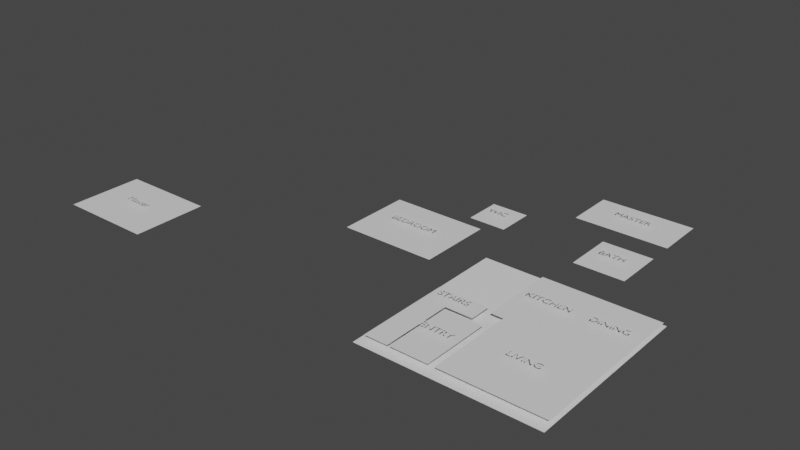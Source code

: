 # Source: 02.blend  (saved by Blender 2.91.10; exported with 4.5.12 LTS)
import bpy
from mathutils import Matrix  # noqa: F401  (used for matrix-valued properties, if any)

bpy.ops.wm.read_factory_settings(use_empty=True)
scene = bpy.context.scene
scene.name = 'Scene'

# ---- collections
col_collection = bpy.data.collections.new('Collection'); scene.collection.children.link(col_collection)

# ---- materials (node trees are filled in below, after node groups)
mat_bounds_room = bpy.data.materials.new('bounds_room')
mat_bounds_room.use_transparent_shadow = False
mat_bounds_room.diffuse_color = (0.8, 0.1878, 0.1781, 1.0)

# ---- material node trees
mat_bounds_room.use_nodes = True; mat_bounds_room.node_tree.nodes.clear()
_N = mat_bounds_room.node_tree.nodes; _L = mat_bounds_room.node_tree.links
n0 = _N.new('ShaderNodeBsdfPrincipled'); n0.name = 'Principled BSDF'; n0.location = (10, 300)
n0.distribution = 'GGX'
n0.subsurface_method = 'BURLEY'
n0.inputs[3].default_value = 1.45
n0.inputs[27].default_value = (0.0, 0.0, 0.0, 1.0)
n0.inputs[28].default_value = 1.0
n1 = _N.new('ShaderNodeOutputMaterial'); n1.name = 'Material Output'; n1.location = (300, 300)
_L.new(n0.outputs[0], n1.inputs[0])
n1.is_active_output = True

# ---- world
world_world = bpy.data.worlds.new('World'); scene.world = world_world
world_world.use_nodes = True; world_world.node_tree.nodes.clear()
_N = world_world.node_tree.nodes; _L = world_world.node_tree.links
n0 = _N.new('ShaderNodeOutputWorld'); n0.name = 'World Output'; n0.location = (300, 300)
n1 = _N.new('ShaderNodeBackground'); n1.name = 'Background'; n1.location = (10, 300)
n1.inputs[0].default_value = (0.05088, 0.05088, 0.05088, 1.0)
_L.new(n1.outputs[0], n0.inputs[0])
n0.is_active_output = True
world_world.color = (0.05088, 0.05088, 0.05088)
world_world.use_sun_shadow = False
world_world.sun_shadow_jitter_overblur = 0.0

# ---- meshes
me_plane = bpy.data.meshes.new('Plane')
me_plane.from_pydata([(0.0, 0.0, 0.0), (2.0, 0.0, 0.0), (0.0, 9.925, 0.0), (2.0, 9.925, 0.0)], [], [(0, 1, 3, 2)])
_uv = me_plane.uv_layers.new(name='UVMap')
_uv.uv.foreach_set('vector', [0.0, 0.0, 1.0, 0.0, 1.0, 1.0, 0.0, 1.0])
me_plane.use_remesh_fix_poles = True
me_plane.use_remesh_preserve_attributes = False
me_plane.use_mirror_vertex_groups = False
me_plane.update()
me_plane_002 = bpy.data.meshes.new('Plane.002')
me_plane_002.from_pydata([(0.0, 0.0, 0.0), (2.0, 0.0, 0.0), (0.0, 9.925, 0.0), (2.0, 9.925, 0.0)], [], [(0, 1, 3, 2)])
_uv = me_plane_002.uv_layers.new(name='UVMap')
_uv.uv.foreach_set('vector', [0.0, 0.0, 1.0, 0.0, 1.0, 1.0, 0.0, 1.0])
me_plane_002.materials.append(mat_bounds_room)
me_plane_002.use_remesh_fix_poles = True
me_plane_002.use_remesh_preserve_attributes = False
me_plane_002.use_mirror_vertex_groups = False
me_plane_002.update()
me_plane_007 = bpy.data.meshes.new('Plane.007')
me_plane_007.from_pydata([(0.0, 0.0, 0.0), (2.0, 0.0, 0.0), (0.0, 9.925, 0.0), (2.0, 9.925, 0.0)], [], [(0, 1, 3, 2)])
_uv = me_plane_007.uv_layers.new(name='UVMap')
_uv.uv.foreach_set('vector', [0.0, 0.0, 1.0, 0.0, 1.0, 1.0, 0.0, 1.0])
me_plane_007.materials.append(mat_bounds_room)
me_plane_007.use_remesh_fix_poles = True
me_plane_007.use_remesh_preserve_attributes = False
me_plane_007.use_mirror_vertex_groups = False
me_plane_007.update()
me_plane_008 = bpy.data.meshes.new('Plane.008')
me_plane_008.from_pydata([(0.0, 0.0, 0.0), (2.0, 0.0, 0.0), (0.0, 9.925, 0.0), (2.0, 9.925, 0.0)], [], [(0, 1, 3, 2)])
_uv = me_plane_008.uv_layers.new(name='UVMap')
_uv.uv.foreach_set('vector', [0.0, 0.0, 1.0, 0.0, 1.0, 1.0, 0.0, 1.0])
me_plane_008.materials.append(mat_bounds_room)
me_plane_008.use_remesh_fix_poles = True
me_plane_008.use_remesh_preserve_attributes = False
me_plane_008.use_mirror_vertex_groups = False
me_plane_008.update()
me_plane_009 = bpy.data.meshes.new('Plane.009')
me_plane_009.from_pydata([(0.0, 0.0, 0.0), (2.0, 0.0, 0.0), (0.0, 9.925, 0.0), (2.0, 9.925, 0.0)], [], [(0, 1, 3, 2)])
_uv = me_plane_009.uv_layers.new(name='UVMap')
_uv.uv.foreach_set('vector', [0.0, 0.0, 1.0, 0.0, 1.0, 1.0, 0.0, 1.0])
me_plane_009.materials.append(mat_bounds_room)
me_plane_009.use_remesh_fix_poles = True
me_plane_009.use_remesh_preserve_attributes = False
me_plane_009.use_mirror_vertex_groups = False
me_plane_009.update()
me_plane_010 = bpy.data.meshes.new('Plane.010')
me_plane_010.from_pydata([(0.0, 0.0, 0.0), (2.0, 0.0, 0.0), (0.0, 9.925, 0.0), (2.0, 9.925, 0.0)], [], [(0, 1, 3, 2)])
_uv = me_plane_010.uv_layers.new(name='UVMap')
_uv.uv.foreach_set('vector', [0.0, 0.0, 1.0, 0.0, 1.0, 1.0, 0.0, 1.0])
me_plane_010.materials.append(mat_bounds_room)
me_plane_010.use_remesh_fix_poles = True
me_plane_010.use_remesh_preserve_attributes = False
me_plane_010.use_mirror_vertex_groups = False
me_plane_010.update()
me_plane_011 = bpy.data.meshes.new('Plane.011')
me_plane_011.from_pydata([(0.0, 0.0, 0.0), (2.0, 0.0, 0.0), (0.0, 9.925, 0.0), (2.0, 9.925, 0.0)], [], [(0, 1, 3, 2)])
_uv = me_plane_011.uv_layers.new(name='UVMap')
_uv.uv.foreach_set('vector', [0.0, 0.0, 1.0, 0.0, 1.0, 1.0, 0.0, 1.0])
me_plane_011.materials.append(mat_bounds_room)
me_plane_011.use_remesh_fix_poles = True
me_plane_011.use_remesh_preserve_attributes = False
me_plane_011.use_mirror_vertex_groups = False
me_plane_011.update()
me_plane_001 = bpy.data.meshes.new('Plane.001')
me_plane_001.from_pydata([(0.0, 0.0, 0.0), (2.0, 0.0, 0.0), (0.0, 9.925, 0.0), (2.0, 9.925, 0.0)], [], [(0, 1, 3, 2)])
_uv = me_plane_001.uv_layers.new(name='UVMap')
_uv.uv.foreach_set('vector', [0.0, 0.0, 1.0, 0.0, 1.0, 1.0, 0.0, 1.0])
me_plane_001.materials.append(mat_bounds_room)
me_plane_001.use_remesh_fix_poles = True
me_plane_001.use_remesh_preserve_attributes = False
me_plane_001.use_mirror_vertex_groups = False
me_plane_001.update()
me_plane_003 = bpy.data.meshes.new('Plane.003')
me_plane_003.from_pydata([(0.0, 0.0, 0.0), (2.0, 0.0, 0.0), (0.0, 9.925, 0.0), (2.0, 9.925, 0.0)], [], [(0, 1, 3, 2)])
_uv = me_plane_003.uv_layers.new(name='UVMap')
_uv.uv.foreach_set('vector', [0.0, 0.0, 1.0, 0.0, 1.0, 1.0, 0.0, 1.0])
me_plane_003.materials.append(mat_bounds_room)
me_plane_003.use_remesh_fix_poles = True
me_plane_003.use_remesh_preserve_attributes = False
me_plane_003.use_mirror_vertex_groups = False
me_plane_003.update()
me_plane_004 = bpy.data.meshes.new('Plane.004')
me_plane_004.from_pydata([(0.0, 0.0, 0.0), (2.0, 0.0, 0.0), (0.0, 9.925, 0.0), (2.0, 9.925, 0.0)], [], [(0, 1, 3, 2)])
_uv = me_plane_004.uv_layers.new(name='UVMap')
_uv.uv.foreach_set('vector', [0.0, 0.0, 1.0, 0.0, 1.0, 1.0, 0.0, 1.0])
me_plane_004.materials.append(mat_bounds_room)
me_plane_004.use_remesh_fix_poles = True
me_plane_004.use_remesh_preserve_attributes = False
me_plane_004.use_mirror_vertex_groups = False
me_plane_004.update()
me_plane_005 = bpy.data.meshes.new('Plane.005')
me_plane_005.from_pydata([(0.0, 0.0, 0.0), (0.0, 9.925, 0.0), (2.0, 9.925, 0.0), (0.925, 0.0, 0.0), (0.925, 9.925, 0.0), (0.0, 7.609, 0.0), (2.0, 7.609, 0.0), (0.925, 7.609, 0.0)], [], [(7, 6, 2, 4), (5, 7, 4, 1), (0, 3, 7, 5)])
_uv = me_plane_005.uv_layers.new(name='UVMap')
_uv.uv.foreach_set('vector', [0.4, 0.95, 1.0, 0.95, 1.0, 1.0, 0.4, 1.0, 0.0, 0.95, 0.4, 0.95, 0.4, 1.0, 0.0, 1.0, 0.0, 0.0, 0.4, 0.0, 0.4, 0.95, 0.0, 0.95])
me_plane_005.materials.append(mat_bounds_room)
me_plane_005.use_remesh_fix_poles = True
me_plane_005.use_remesh_preserve_attributes = False
me_plane_005.use_mirror_vertex_groups = False
me_plane_005.update()

# ---- curves / text
txt_text = bpy.data.curves.new('Text', 'FONT')
txt_text.dimensions = '2D'
txt_text.body = 'Master'
txt_text.use_path_clamp = True
txt_text.align_x = 'CENTER'
txt_text.align_y = 'CENTER'
txt_text.size = 0.5
txt_text_001 = bpy.data.curves.new('Text.001', 'FONT')
txt_text_001.dimensions = '2D'
txt_text_001.body = 'MASTER'
txt_text_001.use_path_clamp = True
txt_text_001.align_x = 'CENTER'
txt_text_001.align_y = 'CENTER'
txt_text_001.size = 0.5
txt_text_002 = bpy.data.curves.new('Text.002', 'FONT')
txt_text_002.dimensions = '2D'
txt_text_002.body = 'KITCHEN'
txt_text_002.use_path_clamp = True
txt_text_002.align_x = 'CENTER'
txt_text_002.align_y = 'CENTER'
txt_text_002.size = 0.5
txt_text_003 = bpy.data.curves.new('Text.003', 'FONT')
txt_text_003.dimensions = '2D'
txt_text_003.body = 'LIVING'
txt_text_003.use_path_clamp = True
txt_text_003.align_x = 'CENTER'
txt_text_003.align_y = 'CENTER'
txt_text_003.size = 0.5
txt_text_004 = bpy.data.curves.new('Text.004', 'FONT')
txt_text_004.dimensions = '2D'
txt_text_004.body = 'BEDROOM'
txt_text_004.use_path_clamp = True
txt_text_004.align_x = 'CENTER'
txt_text_004.align_y = 'CENTER'
txt_text_004.size = 0.5
txt_text_005 = bpy.data.curves.new('Text.005', 'FONT')
txt_text_005.dimensions = '2D'
txt_text_005.body = 'WIC'
txt_text_005.use_path_clamp = True
txt_text_005.align_x = 'CENTER'
txt_text_005.align_y = 'CENTER'
txt_text_005.size = 0.5
txt_text_006 = bpy.data.curves.new('Text.006', 'FONT')
txt_text_006.dimensions = '2D'
txt_text_006.body = 'ENTRY'
txt_text_006.use_path_clamp = True
txt_text_006.align_x = 'CENTER'
txt_text_006.align_y = 'CENTER'
txt_text_006.size = 0.5
txt_text_007 = bpy.data.curves.new('Text.007', 'FONT')
txt_text_007.dimensions = '2D'
txt_text_007.body = 'BATH'
txt_text_007.use_path_clamp = True
txt_text_007.align_x = 'CENTER'
txt_text_007.align_y = 'CENTER'
txt_text_007.size = 0.5
txt_text_008 = bpy.data.curves.new('Text.008', 'FONT')
txt_text_008.dimensions = '2D'
txt_text_008.body = 'DINING'
txt_text_008.use_path_clamp = True
txt_text_008.align_x = 'CENTER'
txt_text_008.align_y = 'CENTER'
txt_text_008.size = 0.5
txt_text_009 = bpy.data.curves.new('Text.009', 'FONT')
txt_text_009.dimensions = '2D'
txt_text_009.body = 'STAIRS'
txt_text_009.use_path_clamp = True
txt_text_009.align_x = 'CENTER'
txt_text_009.align_y = 'CENTER'
txt_text_009.size = 0.5

# ---- objects
ob_plane = bpy.data.objects.new('Plane', me_plane)
ob_bounds_room = bpy.data.objects.new('bounds_room', me_plane_002)
ob_text = bpy.data.objects.new('Text', txt_text)
ob_bounds_room_001 = bpy.data.objects.new('bounds_room.001', me_plane_007)
ob_text_001 = bpy.data.objects.new('Text.001', txt_text_001)
ob_bounds_room_002 = bpy.data.objects.new('bounds_room.002', me_plane_008)
ob_text_002 = bpy.data.objects.new('Text.002', txt_text_002)
ob_bounds_room_003 = bpy.data.objects.new('bounds_room.003', me_plane_009)
ob_text_003 = bpy.data.objects.new('Text.003', txt_text_003)
ob_bounds_room_004 = bpy.data.objects.new('bounds_room.004', me_plane_010)
ob_text_004 = bpy.data.objects.new('Text.004', txt_text_004)
ob_bounds_room_005 = bpy.data.objects.new('bounds_room.005', me_plane_011)
ob_text_005 = bpy.data.objects.new('Text.005', txt_text_005)
ob_bounds_room_006 = bpy.data.objects.new('bounds_room.006', me_plane_001)
ob_text_006 = bpy.data.objects.new('Text.006', txt_text_006)
ob_bounds_room_007 = bpy.data.objects.new('bounds_room.007', me_plane_003)
ob_text_007 = bpy.data.objects.new('Text.007', txt_text_007)
ob_bounds_room_008 = bpy.data.objects.new('bounds_room.008', me_plane_004)
ob_text_008 = bpy.data.objects.new('Text.008', txt_text_008)
ob_bounds_room_009 = bpy.data.objects.new('bounds_room.009', me_plane_005)
ob_text_009 = bpy.data.objects.new('Text.009', txt_text_009)

# ---- transforms, parenting, visibility, modifiers, constraints
ob_plane.location = (0.0, 0.0, -0.9144)
ob_plane.scale = (4.267, 0.8599, 1.0)
ob_plane.lineart.crease_threshold = 0.0
ob_bounds_room.location = (-17.37, 0.0, -0.6096)
ob_bounds_room.scale = (2.337, 0.3685, 1.0)
ob_bounds_room.lineart.crease_threshold = 0.0
ob_text.parent = ob_bounds_room
ob_text.matrix_parent_inverse = Matrix(((0.4279, -0.0, 0.0, -0.1304), (-0.0, 2.713, -0.0, -0.8271), (0.0, -0.0, 1.0, 0.6096), (-0.0, 0.0, -0.0, 1.0)))
ob_text.location = (2.642, 2.134, -0.3048)
ob_text.lineart.crease_threshold = 0.0
ob_bounds_room_001.location = (1.219, 13.72, -0.6096)
ob_bounds_room_001.scale = (2.286, 0.2457, 1.0)
ob_bounds_room_001.lineart.crease_threshold = 0.0
ob_text_001.parent = ob_bounds_room_001
ob_text_001.matrix_parent_inverse = Matrix(((0.4279, -0.0, 0.0, -0.1304), (-0.0, 2.713, -0.0, -0.8271), (0.0, -0.0, 1.0, 0.6096), (-0.0, 0.0, -0.0, 1.0)))
ob_text_001.location = (2.642, 2.134, -0.3048)
ob_text_001.lineart.crease_threshold = 0.0
_c = ob_text_001.constraints.new('LIMIT_SCALE'); _c.name = 'Limit Scale'
_c.use_min_x = True
_c.use_min_y = True
_c.use_min_z = True
_c.use_max_x = True
_c.use_max_y = True
_c.use_max_z = True
_c.min_x = 1.0
_c.min_y = 1.0
_c.min_z = 1.0
_c.max_x = 1.0
_c.max_y = 1.0
_c.max_z = 1.0
ob_bounds_room_002.location = (3.048, 4.572, -0.6096)
ob_bounds_room_002.scale = (1.524, 0.3685, 1.0)
ob_bounds_room_002.lineart.crease_threshold = 0.0
ob_text_002.parent = ob_bounds_room_002
ob_text_002.matrix_parent_inverse = Matrix(((0.4279, -0.0, 0.0, -0.1304), (-0.0, 2.713, -0.0, -0.8271), (0.0, -0.0, 1.0, 0.6096), (-0.0, 0.0, -0.0, 1.0)))
ob_text_002.location = (2.642, 2.134, -0.3048)
ob_text_002.lineart.crease_threshold = 0.0
_c = ob_text_002.constraints.new('LIMIT_SCALE'); _c.name = 'Limit Scale'
_c.use_min_x = True
_c.use_min_y = True
_c.use_min_z = True
_c.use_max_x = True
_c.use_max_y = True
_c.use_max_z = True
_c.min_x = 1.0
_c.min_y = 1.0
_c.min_z = 1.0
_c.max_x = 1.0
_c.max_y = 1.0
_c.max_z = 1.0
ob_bounds_room_003.location = (3.658, 0.3048, -0.6096)
ob_bounds_room_003.scale = (2.438, 0.43, 1.0)
ob_bounds_room_003.lineart.crease_threshold = 0.0
ob_text_003.parent = ob_bounds_room_003
ob_text_003.matrix_parent_inverse = Matrix(((0.4279, -0.0, 0.0, -0.1304), (-0.0, 2.713, -0.0, -0.8271), (0.0, -0.0, 1.0, 0.6096), (-0.0, 0.0, -0.0, 1.0)))
ob_text_003.location = (2.642, 2.134, -0.3048)
ob_text_003.lineart.crease_threshold = 0.0
_c = ob_text_003.constraints.new('LIMIT_SCALE'); _c.name = 'Limit Scale'
_c.use_min_x = True
_c.use_min_y = True
_c.use_min_z = True
_c.use_max_x = True
_c.use_max_y = True
_c.use_max_z = True
_c.min_x = 1.0
_c.min_y = 1.0
_c.min_z = 1.0
_c.max_x = 1.0
_c.max_y = 1.0
_c.max_z = 1.0
ob_bounds_room_004.location = (-6.096, 6.401, -0.6096)
ob_bounds_room_004.scale = (2.337, 0.3685, 1.0)
ob_bounds_room_004.lineart.crease_threshold = 0.0
ob_text_004.parent = ob_bounds_room_004
ob_text_004.matrix_parent_inverse = Matrix(((0.4279, -0.0, 0.0, -0.1304), (-0.0, 2.713, -0.0, -0.8271), (0.0, -0.0, 1.0, 0.6096), (-0.0, 0.0, -0.0, 1.0)))
ob_text_004.location = (2.642, 2.134, -0.3048)
ob_text_004.lineart.crease_threshold = 0.0
ob_bounds_room_005.location = (-2.438, 10.67, -0.6096)
ob_bounds_room_005.scale = (0.9144, 0.1843, 1.0)
ob_bounds_room_005.lineart.crease_threshold = 0.0
ob_text_005.parent = ob_bounds_room_005
ob_text_005.matrix_parent_inverse = Matrix(((0.4279, -0.0, 0.0, -0.1304), (-0.0, 2.713, -0.0, -0.8271), (0.0, -0.0, 1.0, 0.6096), (-0.0, 0.0, -0.0, 1.0)))
ob_text_005.location = (2.642, 2.134, -0.3048)
ob_text_005.lineart.crease_threshold = 0.0
_c = ob_text_005.constraints.new('LIMIT_SCALE'); _c.name = 'Limit Scale'
_c.use_min_x = True
_c.use_min_y = True
_c.use_min_z = True
_c.use_max_x = True
_c.use_max_y = True
_c.use_max_z = True
_c.min_x = 1.0
_c.min_y = 1.0
_c.min_z = 1.0
_c.max_x = 1.0
_c.max_y = 1.0
_c.max_z = 1.0
ob_bounds_room_006.location = (1.524, 0.3048, -0.6096)
ob_bounds_room_006.scale = (0.9144, 0.3378, 1.0)
ob_bounds_room_006.lineart.crease_threshold = 0.0
ob_text_006.parent = ob_bounds_room_006
ob_text_006.matrix_parent_inverse = Matrix(((0.4279, -0.0, 0.0, -0.1304), (-0.0, 2.713, -0.0, -0.8271), (0.0, -0.0, 1.0, 0.6096), (-0.0, 0.0, -0.0, 1.0)))
ob_text_006.location = (2.642, 2.134, -0.3048)
ob_text_006.lineart.crease_threshold = 0.0
_c = ob_text_006.constraints.new('LIMIT_SCALE'); _c.name = 'Limit Scale'
_c.use_min_x = True
_c.use_min_y = True
_c.use_min_z = True
_c.use_max_x = True
_c.use_max_y = True
_c.use_max_z = True
_c.min_x = 1.0
_c.min_y = 1.0
_c.min_z = 1.0
_c.max_x = 1.0
_c.max_y = 1.0
_c.max_z = 1.0
ob_bounds_room_007.location = (3.353, 10.06, -0.6096)
ob_bounds_room_007.scale = (1.219, 0.2457, 1.0)
ob_bounds_room_007.lineart.crease_threshold = 0.0
ob_text_007.parent = ob_bounds_room_007
ob_text_007.matrix_parent_inverse = Matrix(((0.4279, -0.0, 0.0, -0.1304), (-0.0, 2.713, -0.0, -0.8271), (0.0, -0.0, 1.0, 0.6096), (-0.0, 0.0, -0.0, 1.0)))
ob_text_007.location = (2.642, 2.134, -0.3048)
ob_text_007.lineart.crease_threshold = 0.0
_c = ob_text_007.constraints.new('LIMIT_SCALE'); _c.name = 'Limit Scale'
_c.use_min_x = True
_c.use_min_y = True
_c.use_min_z = True
_c.use_max_x = True
_c.use_max_y = True
_c.use_max_z = True
_c.min_x = 1.0
_c.min_y = 1.0
_c.min_z = 1.0
_c.max_x = 1.0
_c.max_y = 1.0
_c.max_z = 1.0
ob_bounds_room_008.location = (6.096, 4.572, -0.6096)
ob_bounds_room_008.scale = (1.219, 0.3685, 1.0)
ob_bounds_room_008.lineart.crease_threshold = 0.0
ob_text_008.parent = ob_bounds_room_008
ob_text_008.matrix_parent_inverse = Matrix(((0.4279, -0.0, 0.0, -0.1304), (-0.0, 2.713, -0.0, -0.8271), (0.0, -0.0, 1.0, 0.6096), (-0.0, 0.0, -0.0, 1.0)))
ob_text_008.location = (2.642, 2.134, -0.3048)
ob_text_008.lineart.crease_threshold = 0.0
_c = ob_text_008.constraints.new('LIMIT_SCALE'); _c.name = 'Limit Scale'
_c.use_min_x = True
_c.use_min_y = True
_c.use_min_z = True
_c.use_max_x = True
_c.use_max_y = True
_c.use_max_z = True
_c.min_x = 1.0
_c.min_y = 1.0
_c.min_z = 1.0
_c.max_x = 1.0
_c.max_y = 1.0
_c.max_z = 1.0
ob_bounds_room_009.location = (0.3048, 0.3048, -0.6096)
ob_bounds_room_009.scale = (1.219, 0.4607, 1.0)
ob_bounds_room_009.lineart.crease_threshold = 0.0
ob_text_009.parent = ob_bounds_room_009
ob_text_009.matrix_parent_inverse = Matrix(((0.4279, -0.0, 0.0, -0.1304), (-0.0, 2.713, -0.0, -0.8271), (0.0, -0.0, 1.0, 0.6096), (-0.0, 0.0, -0.0, 1.0)))
ob_text_009.location = (2.642, 3.475, -0.3048)
ob_text_009.lineart.crease_threshold = 0.0
_c = ob_text_009.constraints.new('LIMIT_SCALE'); _c.name = 'Limit Scale'
_c.use_min_x = True
_c.use_min_y = True
_c.use_min_z = True
_c.use_max_x = True
_c.use_max_y = True
_c.use_max_z = True
_c.min_x = 1.0
_c.min_y = 1.0
_c.min_z = 1.0
_c.max_x = 1.0
_c.max_y = 1.0
_c.max_z = 1.0

# ---- collection membership
col_collection.objects.link(ob_plane)
col_collection.objects.link(ob_bounds_room)
col_collection.objects.link(ob_text)
col_collection.objects.link(ob_bounds_room_001)
col_collection.objects.link(ob_text_001)
col_collection.objects.link(ob_bounds_room_002)
col_collection.objects.link(ob_text_002)
col_collection.objects.link(ob_bounds_room_003)
col_collection.objects.link(ob_text_003)
col_collection.objects.link(ob_bounds_room_004)
col_collection.objects.link(ob_text_004)
col_collection.objects.link(ob_bounds_room_005)
col_collection.objects.link(ob_text_005)
col_collection.objects.link(ob_bounds_room_006)
col_collection.objects.link(ob_text_006)
col_collection.objects.link(ob_bounds_room_007)
col_collection.objects.link(ob_text_007)
col_collection.objects.link(ob_bounds_room_008)
col_collection.objects.link(ob_text_008)
col_collection.objects.link(ob_bounds_room_009)
col_collection.objects.link(ob_text_009)

# ---- scene / render settings (as saved in the file)
scene.frame_start = 1; scene.frame_end = 250; scene.frame_set(0)
scene.render.engine = 'BLENDER_EEVEE_NEXT'
scene.cycles.use_denoising = False
scene.cycles.samples = 128
scene.cycles.sampling_pattern = 'TABULATED_SOBOL'
scene.cycles.use_adaptive_sampling = False
scene.cycles.use_light_tree = False
scene.view_settings.view_transform = 'Filmic'
bpy.context.view_layer.update()

# ---- added for rendering (the .blend has no active camera and no usable light): camera, sun
cam_auto = bpy.data.cameras.new('AutoCamera')
cam_auto.lens = 50.0
cam_auto.sensor_width = 36.0
cam_auto.clip_end = 1000.0
ob_auto_camera = bpy.data.objects.new('AutoCamera', cam_auto)
scene.collection.objects.link(ob_auto_camera)
ob_auto_camera.location = (23.8348, -25.8281, 21.9939)
ob_auto_camera.rotation_euler = (1.09748, -7.21219e-08, 0.694738)
scene.camera = ob_auto_camera
light_auto_sun = bpy.data.lights.new('AutoSun', 'SUN')
light_auto_sun.energy = 3.0
light_auto_sun.angle = 0.0523599
ob_auto_sun = bpy.data.objects.new('AutoSun', light_auto_sun)
scene.collection.objects.link(ob_auto_sun)
ob_auto_sun.rotation_euler = (0.872665, 0.174533, 0.523599)
bpy.context.view_layer.update()
